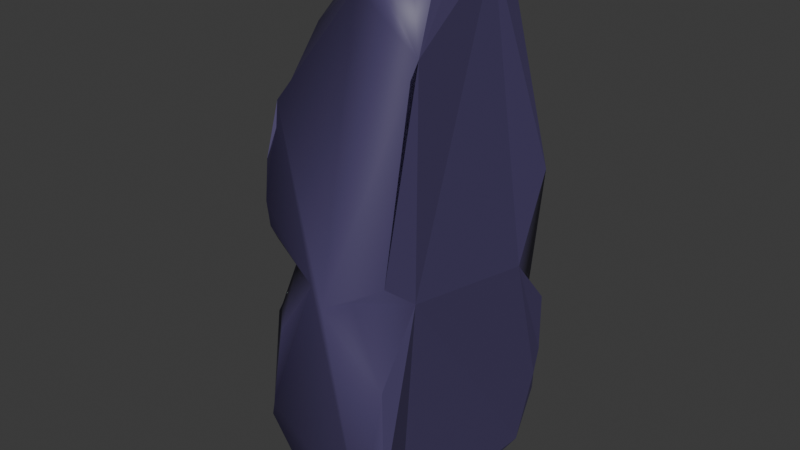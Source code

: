 # Source: rock3.blend  (saved by Blender 5.0.119; exported with 4.5.12 LTS)
import bpy
from mathutils import Matrix  # noqa: F401  (used for matrix-valued properties, if any)

bpy.ops.wm.read_factory_settings(use_empty=True)
scene = bpy.context.scene
scene.name = 'Scene'

# ---- collections
col_collection = bpy.data.collections.new('Collection'); scene.collection.children.link(col_collection)

# ---- materials (node trees are filled in below, after node groups)
mat_material = bpy.data.materials.new('Material')
mat_material.alpha_threshold = 0.0
mat_material.use_backface_culling_lightprobe_volume = False
mat_material.roughness = 0.5
mat_material.line_color = (0.0, 0.0, 0.0, 1.0)
mat_material_001 = bpy.data.materials.new('Material.001')

# ---- material node trees
mat_material.use_nodes = True; mat_material.node_tree.nodes.clear()
_N = mat_material.node_tree.nodes; _L = mat_material.node_tree.links
n0 = _N.new('ShaderNodeOutputMaterial'); n0.name = 'Material Output'; n0.location = (200, 100)
n1 = _N.new('ShaderNodeBsdfPrincipled'); n1.name = 'Principled BSDF'; n1.location = (-200, 100)
n1.inputs[0].default_value = (0.06848, 0.05286, 0.1384, 1.0)
_L.new(n1.outputs[0], n0.inputs[0])
n0.is_active_output = True
mat_material_001.use_nodes = True; mat_material_001.node_tree.nodes.clear()
_N = mat_material_001.node_tree.nodes; _L = mat_material_001.node_tree.links
n0 = _N.new('ShaderNodeBsdfPrincipled'); n0.name = 'Principled BSDF'; n0.location = (-200, 100)
n0.inputs[0].default_value = (0.8632, 0.4342, 0.07227, 1.0)
n1 = _N.new('ShaderNodeOutputMaterial'); n1.name = 'Material Output'; n1.location = (200, 100)
_L.new(n0.outputs[0], n1.inputs[0])
n1.is_active_output = True

# ---- world
world_world = bpy.data.worlds.new('World'); scene.world = world_world
world_world.use_nodes = True; world_world.node_tree.nodes.clear()
_N = world_world.node_tree.nodes; _L = world_world.node_tree.links
n0 = _N.new('ShaderNodeOutputWorld'); n0.name = 'World Output'; n0.location = (200, 100)
n1 = _N.new('ShaderNodeBackground'); n1.name = 'Background'; n1.location = (-200, 100)
n1.inputs[0].default_value = (0.05088, 0.05088, 0.05088, 1.0)
_L.new(n1.outputs[0], n0.inputs[0])
n0.is_active_output = True
world_world.color = (0.05088, 0.05088, 0.05088)
world_world.sun_shadow_jitter_overblur = 0.0

# ---- meshes
me_cube = bpy.data.meshes.new('Cube')
me_cube.from_pydata([(-0.7215, 0.2616, -3.491), (-0.6456, -0.7086, -14.28), (-0.6549, -0.2099, -2.977), (-0.6549, 0.1991, -2.977), (-0.1483, -1.656, -13.88), (-0.6698, -0.4385, -2.36), (-0.6091, -0.005421, -2.396), (-0.6698, 0.4277, -2.36), (-0.5322, -1.216, -14.13), (-0.6251, -0.222, -1.797), (-0.6251, 0.2111, -1.797), (-0.6549, -0.2099, -1.208), (-0.09175, -1.229, -14.53), (-0.2396, -1.477, -14.18), (-0.6549, 0.1991, -1.208), (-0.173, -0.2209, -14.72), (-0.8245, -1.778, -10.68), (-0.1931, -1.623, -4.985), (-0.2235, -0.7325, 4.412), (-0.7611, -0.5796, -1.289), (-0.339, -0.4694, 5.352), (0.09155, -0.6405, 5.09), (-0.5781, 0.9471, -14.04), (-0.7491, -0.4504, -0.8456), (-0.6985, -0.005421, -0.5755), (-0.7882, -0.005421, -0.155), (-0.2881, 0.8756, -14.47), (-0.8959, -0.4227, -0.4242), (0.03572, 1.305, -14.13), (-0.8677, 1.385, -9.312), (-0.7658, 0.5942, -2.816), (-0.8767, 0.8033, -6.853), (-0.3733, 1.314, -6.834), (-0.8654, 0.6831, -2.659), (-0.8294, 1.454, -2.917), (-0.7658, -0.6051, -2.816), (-0.7351, 1.427, -4.143), (-0.8654, -0.694, -2.659), (-0.07202, 1.582, -4.868), (0.04496, 1.015, 5.219), (0.1251, -1.485, -14.38), (0.3396, -0.5228, -14.77), (-0.8486, -0.008551, -4.092), (-0.7628, 0.029, -3.966), (0.6099, -1.752, -13.31), (-0.7857, -0.3991, -0.5996), (0.8702, -1.297, -14.17), (-0.8792, 0.4112, -0.4442), (-0.7613, 0.392, -0.7253), (0.9336, -1.63, -3.924), (-0.9374, 0.6871, -4.025), (-0.9276, 0.6535, -4.197), (0.5278, -0.1959, 5.562), (-0.2484, 0.3253, -14.59), (0.1822, 0.7295, -14.64), (0.6239, 0.9074, -14.46), (0.4463, 1.317, -14.13), (0.9361, 1.384, -13.05), (0.8338, 1.002, -14.21), (0.7994, 1.298, -13.85), (0.8134, 1.557, -11.31), (0.7806, 1.611, -10.89), (0.7498, 1.594, -7.798), (-0.9278, 0.9762, -1.383), (-0.9462, 0.9164, -0.9773), (-0.1637, 1.613, -12.91), (-0.8915, 0.4456, -13.72), (-0.8526, 0.1216, -14.01), (-0.9094, -1.317, -12.76), (-0.9177, -0.8204, -13.54), (-0.04447, -1.822, -13.45), (-0.3104, 1.564, -7.55), (1.055, 0.8511, -5.942), (-0.9316, -0.6765, -4.137), (-0.9177, -1.011, -5.516), (-0.9357, -0.9861, -1.511), (0.09854, -1.773, -5.331), (-0.517, 0.4764, 5.595), (-0.5403, -0.1939, 5.46), (-0.9687, -0.8803, -0.8339), (-0.9411, -0.9305, -0.9863), (-0.9979, -1.46, -1.2), (-0.0164, -0.6446, -14.74), (-0.2447, -0.3236, 5.85), (-0.01265, -0.04838, 6.107), (-0.04078, 0.4791, 6.073), (-0.2119, 0.8414, 5.542), (0.3539, -1.155, -14.64), (-0.9247, -0.4868, -4.516), (0.4395, -1.611, -4.932), (-0.9253, 0.4746, -4.519), (-0.9307, -0.08831, 0.7052), (-0.9409, 0.09909, 0.7094), (0.5928, 0.6933, 5.268), (0.3073, 0.5948, 5.926), (0.7422, 1.627, -11.82), (1.02, 1.409, -12.05), (-0.9001, 1.277, -11.97), (1.055, 1.019, -13.86), (-0.9177, 0.7044, -13.33), (0.9471, 0.4145, -14.37), (-0.9177, -1.15, -13.16), (1.029, 1.505, -10.4), (1.065, 1.353, -11.24), (-0.9177, -1.629, -11.19), (1.052, -1.807, -11.5), (1.035, 1.486, -8.028), (-0.7008, 1.627, -8.65), (-0.9062, 1.434, -8.583), (-0.9037, 1.17, -7.652), (-0.9148, -1.223, -6.01), (0.9333, -1.686, -7.712), (-0.5485, -1.81, -6.838), (-0.9177, -1.481, -6.872), (0.9955, 1.448, -2.779), (-0.9267, 1.199, -4.538), (-0.9142, 1.04, -4.97), (-0.8717, 0.9298, -5.554), (1.024, -1.196, -4.905), (-0.8426, -1.158, -4.955), (-0.9666, -1.543, -2.612), (-0.8726, -1.585, -3.412), (-0.8357, -1.503, -6.529), (-0.948, -1.406, -4.15), (-0.9239, -1.32, -4.472), (-0.9853, 1.425, -1.153), (-0.7295, 1.119, 3.487), (-0.726, -0.5582, 3.656), (-0.7882, -0.7407, 3.074), (0.8005, -0.8961, 2.835), (0.8152, -1.049, 2.306), (-0.8811, -1.164, 1.203), (-0.9817, -1.266, 0.6898), (-0.463, 0.9519, 4.788), (0.466, -1.773, -5.715), (0.5948, 1.097, 4.307), (-0.642, 1.045, 4.082), (0.1818, -0.2846, 5.698), (-0.8219, 1.187, -12.52), (-0.4339, -0.7089, 4.049), (-0.7833, -1.78, -10.13), (-0.5985, -0.3487, 4.893), (0.5203, 0.2769, 5.881), (-0.485, 0.08541, 5.829)], [], [(94, 93, 135, 39), (86, 133, 77, 85), (55, 54, 26, 28, 56), (111, 118, 89, 134), (96, 95, 60), (100, 46, 87, 41), (16, 104, 68, 101, 8, 13, 4, 70), (76, 89, 49, 130, 129, 21, 20, 18, 139, 131, 132, 81, 120, 121, 17, 112, 140, 16, 70, 44, 105, 111, 134), (4, 13, 40), (41, 87, 40, 12, 82), (143, 84, 85, 77), (15, 1, 67, 26, 53), (28, 26, 22, 65), (5, 9, 6, 2), (41, 82, 15, 53, 55, 100), (54, 53, 26), (53, 54, 55), (46, 105, 44), (119, 17, 121, 123, 124), (2, 6, 3, 0, 43, 42, 88), (35, 5, 2, 88, 73), (137, 84, 83, 20, 21), (38, 32, 31, 117, 116, 115, 36), (103, 60, 61, 102), (127, 128, 131, 139), (78, 143, 77, 133, 136, 126, 125, 64, 47, 92, 91, 27, 79, 80, 75, 81, 132, 131, 128, 127, 139, 18, 141), (78, 141, 18, 20, 83), (16, 140, 113, 122, 110, 74, 119, 124, 123, 121, 120, 81, 75, 37, 73, 88, 42, 90, 51, 50, 33, 63, 64, 125, 34, 36, 115, 116, 117, 31, 109, 108, 29, 97, 138, 99, 66, 67, 69, 101, 68, 104), (66, 99, 22, 26, 67), (56, 96, 57, 98, 58, 59), (133, 86, 39), (72, 106, 62, 114), (87, 46, 40), (89, 76, 134), (13, 8, 12, 40), (142, 84, 137, 52), (78, 83, 84, 143), (142, 93, 94), (89, 118, 49), (10, 14, 48, 64, 63, 7), (75, 80, 45, 19, 11, 9, 5), (129, 52, 137, 21), (59, 58, 55, 56), (75, 5, 37), (94, 39, 86, 85), (0, 3, 7, 30, 51, 90, 43), (11, 24, 14, 10, 6, 9), (94, 85, 84, 142), (63, 33, 7), (109, 31, 32, 71, 107, 108), (8, 1, 15, 82, 12), (1, 8, 101, 69, 67), (6, 10, 7, 3), (138, 97, 29, 108, 107, 65, 22, 99), (14, 24, 48), (90, 42, 43), (50, 30, 33), (50, 51, 30), (27, 80, 79), (27, 45, 80), (91, 45, 27), (64, 48, 47), (37, 35, 73), (30, 7, 33), (35, 37, 5), (19, 45, 23), (24, 11, 19, 23, 45, 91, 25), (25, 91, 92, 47), (24, 25, 47, 48), (98, 100, 55, 58), (52, 129, 130, 49, 118, 111, 105, 46, 100, 98, 57, 96, 60, 103, 102, 106, 72, 114, 135, 93, 142), (46, 44, 70, 4, 40), (110, 122, 113, 140, 112, 17, 119, 74), (34, 125, 126, 136, 133, 39, 135, 114, 62, 106, 102, 61, 60, 95, 96, 56, 28, 65, 107, 71, 32, 38, 36)])
me_cube.polygons.foreach_set('use_smooth', [1, 1, 1, 1, 1, 1, 1, 1, 1, 1, 1, 1, 1, 1, 1, 1, 1, 1, 1, 1, 1, 1, 1, 1, 1, 0, 1, 0, 1, 1, 1, 1, 1, 1, 1, 1, 1, 1, 1, 1, 1, 1, 1, 1, 1, 1, 1, 1, 1, 1, 1, 1, 1, 1, 1, 1, 1, 1, 1, 1, 1, 1, 1, 1, 1, 1, 1, 1, 1, 1, 0, 1, 1, 0])
_uv = me_cube.uv_layers.new(name='UVMap')
_uv.uv.foreach_set('vector', [0.0, 0.0, 0.0, 0.0, 0.0, 0.0, 0.0, 0.0, 0.0, 0.0, 0.3125, 0.1547, 0.0, 0.0, 0.0, 0.0, 0.0, 0.0, 0.0, 0.0, 0.0, 0.0, 0.0, 0.0, 0.0, 0.0, 0.0, 0.0, 0.0, 0.0, 0.0, 0.0, 0.0, 0.0, 0.0, 0.0, 0.0, 0.0, 0.0, 0.0, 0.0, 0.0, 0.0, 0.0, 0.0, 0.0, 0.0, 0.0, 0.0, 0.0, 0.0, 0.0, 0.0, 0.0, 0.0, 0.0, 0.0, 0.0, 0.0, 0.0, 0.0, 0.0, 0.0, 0.0, 0.0, 0.0, 0.0, 0.0, 0.375, 0.7656, 0.625, 0.7684, 0.625, 0.7836, 0.0, 0.0, 0.0, 0.0, 0.625, 0.8681, 0.625, 0.8826, 0.6186, 0.9796, 0.5617, 1.0, 0.375, 1.0, 0.375, 0.9954, 0.375, 0.9825, 0.0, 0.0, 0.375, 0.9524, 0.375, 0.9763, 0.375, 0.9833, 0.375, 0.8862, 0.375, 0.8306, 0.375, 0.75, 0.375, 0.7851, 0.375, 0.8465, 0.0, 0.0, 0.0, 0.0, 0.0, 0.0, 0.0, 0.0, 0.0, 0.0, 0.0, 0.0, 0.0, 0.0, 0.0, 0.0, 0.0, 0.0, 0.0, 0.0, 0.0, 0.0, 0.0, 0.0, 0.0, 0.0, 0.0, 0.0, 0.0, 0.0, 0.0, 0.0, 0.0, 0.0, 0.0, 0.0, 0.0, 0.0, 0.0, 0.0, 0.0, 0.0, 0.3318, 0.203, 0.268, 0.2684, 0.3331, 0.2686, 0.3937, 0.2081, 0.0, 0.0, 0.0, 0.0, 0.0, 0.0, 0.0, 0.0, 0.0, 0.0, 0.0, 0.0, 0.0, 0.0, 0.0, 0.0, 0.0, 0.0, 0.0, 0.0, 0.0, 0.0, 0.0, 0.0, 0.0, 0.0, 0.0, 0.0, 0.0, 0.0, 0.0, 0.0, 0.0, 0.0, 0.0, 0.0, 0.0, 0.0, 0.0, 0.0, 0.3987, 0.27, 0.3331, 0.3336, 0.3987, 0.3314, 0.4647, 0.3266, 0.5038, 0.3088, 0.5038, 0.2885, 0.5505, 0.1445, 0.3825, 0.1457, 0.3318, 0.203, 0.3937, 0.2081, 0.5505, 0.1445, 0.5201, 0.1053, 0.0, 0.0, 0.0, 0.0, 0.0, 0.0, 0.0, 0.0, 0.0, 0.0, 0.0, 0.0, 0.0, 0.0, 0.0, 0.0, 0.0, 0.0, 0.0, 0.0, 0.0, 0.0, 0.0, 0.0, 0.0, 0.0, 0.0, 0.0, 0.0, 0.0, 0.0, 0.0, 0.0, 0.0, 0.0, 0.0, 0.0, 0.0, 0.0, 0.0, 0.625, 0.07191, 0.625, 0.1193, 0.625, 0.1753, 0.625, 0.2011, 0.625, 0.2325, 0.625, 0.2453, 0.375, 0.2475, 0.413, 0.2024, 0.4642, 0.1613, 0.5851, 0.1303, 0.5663, 0.1102, 0.451, 0.08428, 0.413, 0.04858, 0.3856, 0.04094, 0.375, 0.04035, 0.375, 1.045e-05, 0.58, 0.007158, 0.625, 0.01906, 0.625, 0.03167, 0.625, 0.04759, 0.625, 0.0496, 0.625, 0.05189, 0.625, 0.05967, 0.0, 0.0, 0.0, 0.0, 0.0, 0.0, 0.0, 0.0, 0.0, 0.0, 0.375, 0.01287, 0.375, 0.01469, 0.375, 0.02537, 0.375, 0.03449, 0.375, 0.04658, 0.375, 0.0607, 0.375, 0.0504, 0.375, 0.02778, 0.375, 0.01775, 0.375, 0.006343, 0.375, 0.001959, 0.375, 1.045e-05, 0.375, 0.04343, 0.375, 0.07128, 0.375, 0.08082, 0.375, 0.1029, 0.375, 0.132, 0.375, 0.1717, 0.375, 0.1825, 0.375, 0.1837, 0.375, 0.1861, 0.375, 0.2121, 0.375, 0.2106, 0.375, 0.2472, 0.375, 0.2364, 0.375, 0.2227, 0.375, 0.2179, 0.375, 0.2071, 0.375, 0.1906, 0.375, 0.1843, 0.375, 0.2187, 0.375, 0.2352, 0.375, 0.2238, 0.375, 0.2223, 0.375, 0.2067, 0.375, 0.1828, 0.375, 0.1591, 0.375, 0.1385, 0.375, 0.07131, 0.375, 0.04692, 0.375, 0.03535, 0.375, 0.01273, 0.0, 0.0, 0.0, 0.0, 0.0, 0.0, 0.0, 0.0, 0.0, 0.0, 0.0, 0.0, 0.0, 0.0, 0.0, 0.0, 0.0, 0.0, 0.0, 0.0, 0.0, 0.0, 0.3125, 0.1547, 0.0, 0.0, 0.0, 0.0, 0.0, 0.0, 0.0, 0.0, 0.0, 0.0, 0.0, 0.0, 0.0, 0.0, 0.0, 0.0, 0.0, 0.0, 0.0, 0.0, 0.0, 0.0, 0.0, 0.0, 0.0, 0.0, 0.0, 0.0, 0.0, 0.0, 0.0, 0.0, 0.0, 0.0, 0.0, 0.0, 0.0, 0.0, 0.0, 0.0, 0.0, 0.0, 0.0, 0.0, 0.0, 0.0, 0.0, 0.0, 0.0, 0.0, 0.0, 0.0, 0.0, 0.0, 0.0, 0.0, 0.0, 0.0, 0.0, 0.0, 0.2703, 0.3978, 0.2094, 0.3916, 0.151, 0.441, 0.2026, 0.5678, 0.2346, 0.5767, 0.3318, 0.398, 0.2346, 0.01423, 0.1899, 0.03016, 0.151, 0.1518, 0.2221, 0.1451, 0.2094, 0.2074, 0.2703, 0.2027, 0.3288, 0.1368, 0.0, 0.0, 0.0, 0.0, 0.0, 0.0, 0.0, 0.0, 0.0, 0.0, 0.0, 0.0, 0.0, 0.0, 0.0, 0.0, 0.2346, 0.01423, 0.33, 0.09938, 0.3521, 0.1031, 0.0, 0.0, 0.0, 0.0, 0.0, 0.0, 0.0, 0.0, 0.4559, 0.3796, 0.3937, 0.3923, 0.3288, 0.4619, 0.3808, 0.4872, 0.5299, 0.4807, 0.5529, 0.4399, 0.5038, 0.3088, 0.2035, 0.2693, 0.1394, 0.3254, 0.2035, 0.3307, 0.268, 0.2684, 0.3331, 0.2686, 0.268, 0.2684, 0.0, 0.0, 0.0, 0.0, 0.0, 0.0, 0.0, 0.0, 0.2346, 0.5767, 0.3521, 0.493, 0.3288, 0.4619, 0.0, 0.0, 0.0, 0.0, 0.0, 0.0, 0.0, 0.0, 0.0, 0.0, 0.0, 0.0, 0.0, 0.0, 0.0, 0.0, 0.0, 0.0, 0.0, 0.0, 0.0, 0.0, 0.0, 0.0, 0.0, 0.0, 0.0, 0.0, 0.0, 0.0, 0.0, 0.0, 0.3331, 0.3336, 0.2698, 0.3334, 0.3318, 0.398, 0.3987, 0.3314, 0.0, 0.0, 0.0, 0.0, 0.0, 0.0, 0.0, 0.0, 0.0, 0.0, 0.0, 0.0, 0.0, 0.0, 0.0, 0.0, 0.2035, 0.3307, 0.1394, 0.3254, 0.1487, 0.3785, 0.56, 0.4349, 0.5118, 0.3083, 0.5038, 0.3088, 0.1066, 0.6509, 0.119, 0.541, 0.1127, 0.5415, 0.517, 0.5016, 0.5201, 0.4871, 0.377, 0.5007, 0.2626, 0.7297, 0.2651, 0.8577, 0.2733, 0.8554, 0.2626, 0.7297, 0.256, 0.73, 0.2651, 0.8577, 0.01738, 0.2678, 0.132, 0.1884, 0.1212, 0.1803, 0.1899, 0.5599, 0.151, 0.441, 0.1341, 0.4341, 0.3769, 0.09424, 0.3787, 0.1005, 0.5141, 0.09056, 0.3825, 0.4527, 0.3288, 0.4619, 0.3521, 0.493, 0.3808, 0.1083, 0.3521, 0.1031, 0.3288, 0.1368, 0.2116, 0.1055, 0.151, 0.1518, 0.1692, 0.1642, 0.1394, 0.2719, 0.2094, 0.2074, 0.2221, 0.1451, 0.1692, 0.1642, 0.132, 0.1884, 0.01454, 0.2787, 0.09579, 0.266, 0.09579, 0.3274, 0.01454, 0.3107, 0.01738, 0.3216, 0.132, 0.4055, 0.1394, 0.3254, 0.09579, 0.3274, 0.132, 0.4055, 0.1487, 0.3785, 0.0, 0.0, 0.0, 0.0, 0.0, 0.0, 0.0, 0.0, 0.625, 0.6713, 0.625, 0.731, 0.625, 0.7375, 0.375, 0.7409, 0.375, 0.6995, 0.375, 0.7283, 0.375, 0.7444, 0.375, 0.7051, 0.375, 0.5906, 0.375, 0.5448, 0.375, 0.5275, 0.375, 0.5191, 0.375, 0.5195, 0.375, 0.5197, 0.375, 0.5094, 0.375, 0.5137, 0.375, 0.5539, 0.375, 0.5044, 0.625, 0.5125, 0.625, 0.5637, 0.625, 0.6115, 0.0, 0.0, 0.0, 0.0, 0.0, 0.0, 0.0, 0.0, 0.0, 0.0, 0.0, 0.0, 0.0, 0.0, 0.0, 0.0, 0.0, 0.0, 0.0, 0.0, 0.0, 0.0, 0.0, 0.0, 0.0, 0.0, 0.375, 0.2746, 0.3941, 0.25, 0.625, 0.2639, 0.625, 0.2748, 0.3125, 0.1547, 0.0, 0.0, 0.625, 0.4742, 0.375, 0.4804, 0.375, 0.4552, 0.375, 0.487, 0.375, 0.4676, 0.375, 0.4583, 0.375, 0.4557, 0.375, 0.46, 0.375, 0.4607, 0.0, 0.0, 0.0, 0.0, 0.375, 0.3408, 0.375, 0.2776, 0.0, 0.0, 0.0, 0.0, 0.375, 0.3575, 0.375, 0.2927])
me_cube.materials.append(mat_material)
me_cube.use_mirror_vertex_groups = False
me_cube.update()
me_roundcube_001 = bpy.data.meshes.new('Roundcube.001')
me_roundcube_001.from_pydata([(-0.005933, 0.4146, -0.6833), (0.3921, 0.4535, -0.3789), (-0.1464, 0.5306, -0.1214), (0.4155, 0.4889, 0.1517), (-0.6888, 0.4026, -0.2119), (-0.8057, 0.3564, 0.1431), (-0.4039, -0.3769, -0.3789), (0.1267, -0.4123, -0.4024), (-0.1386, -0.4123, 0.4405), (0.1267, -0.4123, 0.4405), (0.8998, -0.04753, -0.249), (0.7354, -0.3029, 0.1388), (-0.05015, 0.3758, 0.7863), (-0.4678, 0.3698, 0.6394), (-0.5348, -0.02339, 0.8113), (-0.8839, 0.2455, -0.2542), (-0.8644, -0.1821, -0.2608), (0.8151, -0.2347, -0.2732), (0.8919, 0.2386, -0.2391), (-0.005933, -0.1802, -0.8962), (-0.005933, 0.2568, -0.8962), (0.5407, 0.2189, 0.7683), (-0.5568, 0.2292, 0.7616), (0.5669, -0.1159, 0.7611), (-0.5374, -0.1989, 0.7273), (-0.8603, 0.03085, -0.9461), (-1.271, 0.02627, 0.2994), (-1.221, 0.1836, 0.3229), (-1.193, 0.04872, 0.5438), (0.8687, 0.05535, -0.9294), (1.259, 0.02627, 0.2994), (1.191, 0.1785, 0.3923), (1.181, 0.04535, 0.546), (0.6583, 0.0137, -1.087), (-0.637, 0.04689, -1.105), (0.6334, 0.1658, -1.06), (0.08523, 0.1237, 1.314), (-0.113, 0.01747, 1.316), (0.1518, -0.03254, 1.297)], [], [(22, 14, 24, 37), (0, 1, 35, 20, 34, 25, 4, 2), (6, 25, 34, 19, 33, 7), (12, 36, 21, 32, 31, 3, 13), (23, 21, 36, 38), (29, 10, 17), (9, 7, 33, 29, 17, 30, 11), (10, 18, 30, 17), (30, 32, 23, 38, 37, 8, 9, 11), (26, 28, 27), (31, 32, 30), (29, 33, 35), (36, 37, 38), (6, 26, 16, 25), (15, 26, 27, 5, 4, 25), (18, 10, 29), (5, 27, 28, 22, 37, 36, 12, 13), (3, 1, 0, 2, 4, 5, 13), (24, 14, 28), (16, 15, 25), (15, 16, 26), (14, 22, 28), (19, 20, 35, 33), (21, 23, 32), (20, 19, 34), (1, 3, 31, 30, 18, 29, 35), (7, 9, 8, 37, 24, 28, 26, 6)])
me_roundcube_001.polygons.foreach_set('use_smooth', [True] * 27)
_uv = me_roundcube_001.uv_layers.new(name='UVMap')
_uv.uv.foreach_set('vector', [0.7793, 0.1762, 0.7011, 0.1863, 0.6923, 0.1881, 0.738, 0.06052, 0.4647, 0.2731, 0.3937, 0.2081, 0.5529, 0.1532, 0.5038, 0.3088, 0.5505, 0.4485, 0.5299, 0.4807, 0.3288, 0.4619, 0.3331, 0.3336, 0.5193, 0.7928, 0.375, 0.8615, 0.3725, 0.8529, 0.4151, 0.6955, 0.375, 0.5587, 0.5129, 0.6696, 0.09579, 0.3274, 0.01738, 0.2678, 0.151, 0.1518, 0.1899, 0.03016, 0.2346, 0.01423, 0.2703, 0.2027, 0.1487, 0.3785, 0.3268, 0.7129, 0.2587, 0.7049, 0.2983, 0.5852, 0.3325, 0.5929, 0.659, 0.318, 0.6692, 0.1931, 0.6843, 0.192, 0.7069, 0.667, 0.5129, 0.6696, 0.4057, 0.5198, 0.4087, 0.5117, 0.566, 0.5095, 0.6885, 0.4254, 0.6924, 0.5473, 0.6036, 0.1822, 0.5815, 0.1863, 0.6728, 0.4206, 0.564, 0.5024, 0.7208, 0.4339, 0.7337, 0.4416, 0.3458, 0.7164, 0.9045, 0.6759, 0.9072, 0.7185, 0.7069, 0.7281, 0.7069, 0.667, 0.6459, 0.4964, 0.2294, 0.5899, 0.2026, 0.5678, 0.2346, 0.5767, 0.2026, 0.02267, 0.2004, 0.01227, 0.231, 0.006126, 0.5447, 0.105, 0.5618, 0.1324, 0.5571, 0.1377, 0.3396, 0.5656, 0.3553, 0.5619, 0.3528, 0.5725, 0.5193, 0.7928, 0.6793, 0.986, 0.5385, 0.8934, 0.375, 0.8615, 0.3521, 0.493, 0.244, 0.5769, 0.2346, 0.5767, 0.2753, 0.4617, 0.3825, 0.4527, 0.5201, 0.4871, 0.5882, 0.2051, 0.608, 0.2021, 0.6318, 0.322, 0.2728, 0.505, 0.2346, 0.5767, 0.1899, 0.5599, 0.1212, 0.4126, 0.01141, 0.3343, 0.01454, 0.3107, 0.1394, 0.3254, 0.1692, 0.4314, 0.2703, 0.2027, 0.3937, 0.2081, 0.4647, 0.3266, 0.3331, 0.3336, 0.3288, 0.4619, 0.2753, 0.4617, 0.1487, 0.3785, 0.7106, 0.2079, 0.7255, 0.2063, 0.7462, 0.3294, 0.04274, 0.5502, 0.08379, 0.5437, 0.06812, 0.6473, 0.08227, 0.5249, 0.03835, 0.5318, 0.05305, 0.4034, 0.7255, 0.2063, 0.7605, 0.2017, 0.7471, 0.3293, 0.04021, 0.01644, 0.5118, 0.2886, 0.56, 0.158, 0.051, 0.1248, 0.2859, 0.7312, 0.3209, 0.7361, 0.2742, 0.8556, 0.1235, 0.6404, 0.1235, 0.5949, 0.2038, 0.627, 0.3937, 0.2081, 0.2703, 0.2027, 0.2346, 0.01423, 0.2564, 0.005338, 0.5882, 0.2051, 0.5299, 0.1116, 0.5505, 0.1445, 0.5129, 0.6696, 0.7069, 0.667, 0.7069, 0.7281, 0.9045, 0.7295, 0.7684, 0.8465, 0.7337, 0.9693, 0.6885, 0.9858, 0.5193, 0.7928])
me_roundcube_001.materials.append(mat_material_001)
me_roundcube_001.update()

# ---- objects
ob_rock = bpy.data.objects.new('Rock', me_cube)
ob_star = bpy.data.objects.new('Star', me_roundcube_001)

# ---- transforms, parenting, visibility, modifiers, constraints
ob_rock.location = (0.0, 0.0, 0.0)
ob_rock.scale = (1.0, 1.0, 0.3569)
ob_rock.lock_rotations_4d = False
ob_rock.empty_display_type = 'ARROWS'
ob_rock.lineart.crease_threshold = 0.0
ob_star.location = (-0.9885, -0.005421, -0.7468)
ob_star.rotation_euler = (0.0, -0.0, -1.571)
ob_star.scale = (0.7708, 0.7708, 0.7708)

# ---- collection membership
col_collection.objects.link(ob_rock)
col_collection.objects.link(ob_star)

# ---- scene / render settings (as saved in the file)
scene.frame_start = 1; scene.frame_end = 250; scene.frame_set(1)
scene.render.engine = 'BLENDER_EEVEE_NEXT'
scene.render.bake_bias = 0.0
scene.render.bake_samples = 0
scene.cycles.sampling_pattern = 'TABULATED_SOBOL'
scene.eevee.use_volume_custom_range = False
bpy.context.view_layer.update()

# ---- added for rendering (the .blend has no active camera and no usable light): camera, sun
cam_auto = bpy.data.cameras.new('AutoCamera')
cam_auto.lens = 50.0
cam_auto.sensor_width = 36.0
cam_auto.clip_end = 1000.0
ob_auto_camera = bpy.data.objects.new('AutoCamera', cam_auto)
scene.collection.objects.link(ob_auto_camera)
ob_auto_camera.location = (7.78628, -9.58588, 4.77973)
ob_auto_camera.rotation_euler = (1.09748, -7.21219e-08, 0.694738)
scene.camera = ob_auto_camera
light_auto_sun = bpy.data.lights.new('AutoSun', 'SUN')
light_auto_sun.energy = 3.0
light_auto_sun.angle = 0.0523599
ob_auto_sun = bpy.data.objects.new('AutoSun', light_auto_sun)
scene.collection.objects.link(ob_auto_sun)
ob_auto_sun.rotation_euler = (0.872665, 0.174533, 0.523599)
bpy.context.view_layer.update()

